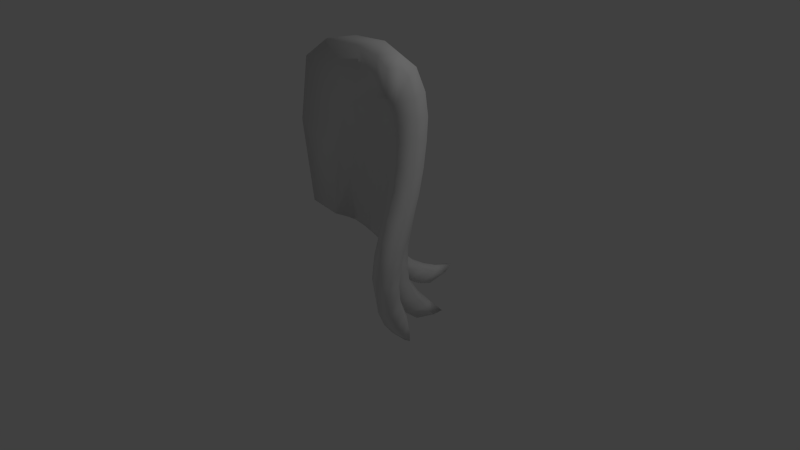 # Source: PonyManeBack.blend  (saved by Blender 2.69.0; exported with 4.5.12 LTS)
import bpy
from mathutils import Matrix  # noqa: F401  (used for matrix-valued properties, if any)

bpy.ops.wm.read_factory_settings(use_empty=True)
scene = bpy.context.scene
scene.name = 'Scene'

# ---- collections
col_collection_1 = bpy.data.collections.new('Collection 1'); scene.collection.children.link(col_collection_1)

# ---- materials (node trees are filled in below, after node groups)
mat_defaultmat = bpy.data.materials.new('defaultMat')
mat_defaultmat.alpha_threshold = 0.0
mat_defaultmat.use_transparent_shadow = False
mat_defaultmat.roughness = 0.5
mat_defaultmat.line_color = (0.0, 0.0, 0.0, 1.0)

# ---- material node trees

# ---- world
world_world = bpy.data.worlds.new('World'); scene.world = world_world
world_world.color = (0.05088, 0.05088, 0.05088)
world_world.use_sun_shadow = False
world_world.sun_shadow_jitter_overblur = 0.0
world_world.cycles.sampling_method = 'MANUAL'
world_world.cycles.sample_map_resolution = 256

# ---- cameras
cam_camera = bpy.data.cameras.new('Camera')
cam_camera.clip_end = 100.0
cam_camera.lens = 35.0
cam_camera.sensor_width = 32.0
cam_camera.sensor_height = 18.0
cam_camera.ortho_scale = 7.314
cam_camera.dof.focus_distance = 0.0
cam_camera.dof.aperture_fstop = 128.0

# ---- lights
light_lamp = bpy.data.lights.new('Lamp', 'POINT')
light_lamp.transmission_factor = 0.0
light_lamp.cutoff_distance = 30.0
light_lamp.energy = 100.0
light_lamp.shadow_buffer_clip_start = 1.001
light_lamp.shadow_soft_size = 0.1
light_lamp.shadow_maximum_resolution = 0.006
light_lamp.use_absolute_resolution = True
light_lamp.cycles.use_multiple_importance_sampling = False

# ---- meshes
me_zbrush_defualt_group = bpy.data.meshes.new('ZBrush_defualt_group')
me_zbrush_defualt_group.from_pydata([(0.4994, 0.5283, 0.2599), (0.4585, 0.7314, 0.2587), (0.3928, 0.4308, 0.2123), (0.4291, 0.3077, 0.1687), (0.3359, 0.5681, 0.2447), (0.408, 0.9066, 0.2691), (0.2093, 1.044, 0.3787), (0.2822, 0.8216, 0.3031), (0.3336, 1.206, 0.329), (0.2725, 1.438, 0.3907), (0.4899, 1.194, 0.2875), (0.4588, 1.366, 0.3082), (0.3753, 1.038, 0.292), (0.6362, 1.523, 0.3223), (0.6046, 1.704, 0.3265), (0.6858, 1.291, 0.3442), (0.5325, 0.9845, 0.285), (0.8078, 1.499, 0.4128), (0.7785, 1.731, 0.3861), (0.384, 1.772, 0.3973), (0.4266, 1.545, 0.3435), (0.5867, 1.873, 0.3534), (0.5696, 2.063, 0.3991), (0.07058, 1.491, 0.5737), (0.1562, 1.255, 0.4642), (0.2388, 1.688, 0.4613), (0.159, 1.998, 0.5428), (0.04242, 0.8062, 0.624), (-0.5391, 1.848, 0.5975), (-0.3, 0.8876, 0.6663), (0.07439, 0.7184, 0.4612), (0.1773, 0.5597, 0.2756), (0.1066, 0.6629, 0.373), (-0.1903, 0.7067, 0.2403), (-0.04784, 0.609, 0.1564), (-0.286, 0.7758, 0.3949), (-0.4665, 2.619, 0.5374), (-0.5751, 1.806, 0.2255), (-0.1882, 1.085, -0.03597), (-0.4263, 1.465, 0.008136), (-0.3897, 2.124, -0.1946), (-0.1262, 1.644, -0.2261), (-0.4868, 2.587, 0.1491), (0.3121, 0.6722, 0.2725), (0.218, 0.4996, 0.2317), (0.2709, 0.4372, 0.1921), (0.08236, 0.5333, 0.1297), (0.2181, 0.4545, 0.1119), (0.3529, 0.361, 0.08011), (0.2032, 0.6591, -0.0006098), (0.3687, 0.4873, 0.02992), (0.3556, 0.3458, 0.1415), (0.4444, 0.2804, 0.02961), (0.4164, 0.2669, 0.07891), (0.4962, 0.3386, 0.03018), (0.01762, 0.8425, -0.02808), (0.07274, 1.295, -0.2028), (0.2687, 1.024, -0.163), (0.4539, 0.7578, -0.07399), (0.4621, 0.1854, 0.007113), (0.4519, 0.1862, 0.1033), (0.5652, 0.7585, 0.2996), (0.528, -0.04652, -0.09971), (0.4803, 0.05866, 0.01043), (0.5073, 0.09325, -0.08935), (0.5685, 0.01151, -0.2148), (0.6504, -0.04343, -0.3843), (0.6033, -0.1119, -0.2447), (0.6629, 0.03511, -0.2418), (0.7479, -0.02444, -0.4077), (0.8059, -0.06605, -0.302), (0.7403, 0.008945, -0.1588), (0.8268, -0.1183, -0.4651), (0.8068, -0.05823, -0.587), (0.7399, -0.07204, -0.5703), (0.7176, -0.1414, -0.4388), (0.5965, 0.2245, 0.001544), (0.6791, 0.1104, -0.06197), (0.5849, 0.1145, -0.1152), (0.5158, 0.2006, -0.0293), (0.6634, -0.1736, -0.08552), (0.7141, -0.2097, -0.2232), (0.812, 1.741, -0.09666), (0.8662, 1.437, -0.03469), (0.6228, 1.087, -0.1307), (0.4831, 1.409, -0.23), (0.7484, 2.02, -0.1279), (0.3576, 1.709, -0.2795), (1.074, -0.4999, 0.5068), (0.9541, -0.4921, 0.5656), (0.931, -0.7071, 0.3473), (1.002, -0.6992, 0.324), (1.171, 0.6022, 0.7367), (1.056, 0.6382, 0.8253), (1.05, 0.3238, 0.8853), (1.171, 0.2874, 0.7985), (0.3655, 2.258, 0.533), (0.5883, 2.367, 0.5361), (0.4428, 2.896, 0.5083), (-0.1028, 2.882, 0.5126), (0.5109, 2.903, 0.1976), (-0.04701, 2.857, 0.1375), (0.07748, 2.496, -0.1272), (0.2289, 2.072, -0.2861), (0.5772, 2.658, -0.01437), (0.6556, 2.327, -0.1164), (0.5657, 2.215, 0.4533), (0.386, 2.003, 0.4587), (0.6065, 0.52, 0.05518), (0.7178, 1.078, 0.3812), (0.8772, 0.6126, 0.7536), (0.881, 0.3268, 0.8017), (0.9125, 1.117, 0.09782), (0.7433, 0.7907, 0.03366), (1.047, -0.4375, 0.3947), (0.9793, -0.5861, 0.3054), (0.8837, -0.5858, 0.3351), (0.8648, -0.3999, 0.5092), (0.8678, 0.8106, 0.6749), (1.037, 0.8603, 0.7539), (1.115, 0.5145, 0.5504), (1.122, 0.2415, 0.6012), (0.9804, 0.2242, 0.4987), (0.9695, 0.4548, 0.4572), (0.9468, -0.4689, 0.2999), (0.962, -0.3428, 0.3391), (0.8836, -0.4561, 0.3254), (0.8709, -0.3111, 0.3939), (0.836, 0.5155, 0.5598), (0.865, 0.2845, 0.6019), (0.8068, 0.693, 0.4946), (0.9555, 0.6299, 0.3815), (0.8633, -0.5448, 0.06631), (0.8013, -0.5379, 0.08042), (0.7803, -0.5951, -0.1676), (0.8776, -0.6082, -0.2066), (0.8708, -0.3962, 0.2298), (0.9033, -0.4177, -0.03971), (0.7826, -0.3996, 0.2445), (0.7834, 0.1136, 0.5359), (0.7837, 0.4651, 0.4996), (0.6147, 0.3017, 0.3626), (0.6409, 0.05997, 0.3365), (0.7735, -0.1822, 0.4226), (0.6671, -0.189, 0.2099), (0.7159, -0.4096, 0.02609), (0.8983, -0.1789, 0.3838), (0.9006, -0.1992, 0.1189), (0.8386, 0.5132, 0.1812), (0.9303, 0.7978, 0.2897), (0.9214, 0.4252, 0.414), (0.882, 0.2632, 0.2376), (0.7659, 0.8451, 0.4219), (0.5821, 0.5345, 0.3349), (0.924, 0.1003, 0.4569), (0.897, 0.02671, 0.2187), (0.5679, 0.2957, 0.2399), (0.6996, 0.298, 0.1619), (0.6365, 0.2082, 0.2301), (0.7434, 0.1872, 0.1697), (0.5873, 0.06182, 0.1396), (0.6964, 0.08372, 0.1048), (0.786, -0.1964, -0.238), (0.7232, -0.0687, 0.01608), (0.7624, -0.156, -0.09959), (0.6177, -0.08601, 0.03217), (0.7688, -0.008486, 0.1064), (0.8486, -0.4064, -0.1758), (0.8029, -0.1957, -0.0009721), (0.7099, -0.1922, 0.05429), (0.7626, -0.406, -0.1243), (0.6697, 0.01078, 0.1678), (0.8711, -0.618, -0.3693), (0.8003, -0.6073, -0.3275), (1.008, -0.07015, 0.8313), (1.147, -0.07432, 0.7586), (1.106, -0.06795, 0.5672), (0.9702, -0.0177, 0.4668), (0.8664, 0.01957, 0.5462), (0.8673, -0.02813, 0.7341), (0.9761, -0.3072, 0.7124), (0.8623, -0.2433, 0.6227), (1.115, -0.3164, 0.6405), (1.079, -0.2874, 0.4757), (0.9626, -0.2053, 0.3934), (0.8674, -0.1712, 0.4603), (1.157, 0.8382, 0.6398), (0.839, 1.26, 0.4842), (1.106, 0.7355, 0.462), (0.8647, 1.031, 0.5841), (1.06, 1.259, 0.2181), (1.032, 1.543, 0.1187), (1.016, 1.087, 0.66), (1.144, 1.063, 0.5251), (1.087, 0.968, 0.3499), (1.12, 1.346, 0.3994), (0.9997, 1.349, 0.5381), (1.088, 1.624, 0.3137), (0.9714, 1.615, 0.4633), (0.7593, 1.908, 0.3817), (1.015, 1.849, 0.05416), (1.007, 2.117, 0.02606), (0.9726, 2.397, 0.03464), (0.9535, 1.87, 0.4237), (1.061, 1.91, 0.2589), (0.9383, 2.06, 0.4147), (1.046, 2.152, 0.24), (0.7512, 2.053, 0.3966), (0.7448, 2.201, 0.4306), (0.9349, 2.202, 0.4293), (1.024, 2.384, 0.2518), (0.7371, 2.296, 0.4766), (0.7549, 2.392, 0.5554), (0.7423, 2.851, 0.5273), (0.8351, 2.848, 0.2885), (0.9169, 2.678, 0.1161), (0.9976, 2.619, 0.3025), (0.9361, 2.757, 0.5586), (0.9658, 2.75, 0.4095), (0.9268, 2.451, 0.5832), (0.937, 2.386, 0.5116), (0.9348, 2.324, 0.4649)], [], [(0, 1, 2, 3), (4, 2, 1, 5), (6, 7, 8, 9), (10, 11, 12, 5), (13, 14, 11, 10), (15, 13, 10, 16), (17, 18, 13, 15), (19, 9, 8, 20), (21, 22, 19, 20), (16, 10, 5, 1), (23, 24, 25, 26), (27, 23, 28, 29), (27, 30, 24, 23), (31, 32, 33, 34), (35, 30, 27, 29), (7, 6, 32, 31), (28, 23, 26, 36), (37, 35, 29, 28), (38, 39, 40, 41), (37, 28, 36, 42), (38, 34, 33, 39), (12, 43, 4, 5), (4, 43, 44, 45), (44, 46, 47, 45), (48, 47, 49, 50), (47, 48, 51, 45), (48, 52, 53, 51), (52, 48, 50, 54), (49, 55, 56, 57), (55, 49, 47, 46), (50, 49, 57, 58), (51, 2, 4, 45), (53, 3, 2, 51), (53, 59, 60, 3), (1, 0, 61, 16), (62, 63, 64, 65), (62, 65, 66, 67), (65, 68, 69, 66), (70, 69, 68, 71), (69, 70, 72, 73), (69, 73, 74, 66), (74, 73, 72, 75), (67, 66, 74, 75), (76, 77, 78, 79), (68, 65, 64, 78), (78, 77, 71, 68), (78, 64, 59, 79), (80, 67, 75, 81), (64, 63, 60, 59), (82, 83, 84, 85), (84, 58, 57, 85), (86, 82, 85, 87), (85, 57, 56, 87), (88, 89, 90, 91), (92, 93, 94, 95), (96, 97, 98, 99), (98, 100, 101, 99), (41, 40, 102, 103), (36, 99, 101, 42), (104, 105, 103, 102), (106, 97, 96, 107), (25, 107, 96, 26), (36, 26, 96, 99), (108, 54, 50, 58), (79, 52, 54, 76), (59, 53, 52, 79), (109, 15, 16, 61), (110, 111, 94, 93), (83, 112, 113, 84), (114, 88, 91, 115), (91, 90, 116, 115), (90, 89, 117, 116), (113, 108, 58, 84), (118, 110, 93, 119), (120, 92, 95, 121), (121, 122, 123, 120), (115, 124, 125, 114), (126, 124, 115, 116), (127, 126, 116, 117), (128, 129, 111, 110), (130, 128, 110, 118), (128, 130, 131, 123), (129, 128, 123, 122), (126, 127, 125, 124), (132, 133, 134, 135), (136, 132, 135, 137), (133, 132, 136, 138), (139, 140, 141, 142), (138, 143, 144, 145), (146, 136, 137, 147), (148, 149, 150, 151), (140, 152, 153, 141), (112, 149, 148, 113), (130, 152, 149, 131), (138, 136, 146, 143), (139, 154, 150, 140), (140, 150, 149, 152), (152, 109, 61, 153), (154, 155, 151, 150), (0, 156, 153, 61), (0, 3, 60, 156), (108, 157, 76, 54), (108, 113, 148, 157), (156, 158, 141, 153), (151, 159, 157, 148), (158, 156, 157, 159), (160, 156, 60, 63), (76, 157, 161, 77), (160, 161, 157, 156), (75, 72, 162, 81), (163, 164, 70, 71), (70, 164, 162, 72), (161, 163, 71, 77), (80, 165, 62, 67), (62, 165, 160, 63), (161, 160, 165, 163), (163, 165, 80, 164), (164, 80, 81, 162), (138, 145, 134, 133), (155, 166, 159, 151), (137, 167, 168, 147), (169, 170, 145, 144), (158, 171, 142, 141), (171, 158, 159, 166), (170, 169, 168, 167), (135, 172, 167, 137), (134, 145, 170, 173), (172, 135, 134, 173), (170, 167, 172, 173), (95, 94, 174, 175), (121, 95, 175, 176), (176, 177, 122, 121), (178, 129, 122, 177), (111, 129, 178, 179), (94, 111, 179, 174), (89, 180, 181, 117), (182, 180, 89, 88), (183, 182, 88, 114), (184, 183, 114, 125), (185, 184, 125, 127), (181, 185, 127, 117), (143, 146, 154, 139), (154, 146, 147, 155), (147, 168, 166, 155), (169, 171, 166, 168), (142, 171, 169, 144), (139, 142, 144, 143), (101, 100, 104, 102), (42, 101, 102, 40), (39, 37, 42, 40), (39, 33, 35, 37), (33, 32, 30, 35), (24, 30, 32, 6), (25, 24, 6, 9), (9, 19, 107, 25), (22, 106, 107, 19), (11, 14, 21, 20), (12, 11, 20, 8), (8, 7, 43, 12), (44, 43, 7, 31), (31, 34, 46, 44), (38, 55, 46, 34), (56, 55, 38, 41), (87, 56, 41, 103), (105, 86, 87, 103), (92, 186, 119, 93), (15, 109, 187, 17), (92, 120, 188, 186), (120, 123, 131, 188), (109, 152, 189, 187), (152, 130, 118, 189), (190, 112, 83, 191), (192, 119, 186, 193), (119, 192, 189, 118), (186, 188, 194, 193), (194, 149, 112, 190), (188, 131, 149, 194), (193, 194, 190, 195), (187, 189, 192, 196), (196, 192, 193, 195), (195, 190, 191, 197), (17, 187, 196, 198), (198, 196, 195, 197), (18, 199, 14, 13), (191, 83, 82, 200), (200, 82, 86, 201), (201, 86, 105, 202), (18, 17, 198, 203), (197, 191, 200, 204), (203, 198, 197, 204), (203, 205, 199, 18), (204, 200, 201, 206), (205, 203, 204, 206), (22, 21, 207, 208), (199, 207, 21, 14), (207, 199, 205, 209), (206, 201, 202, 210), (209, 205, 206, 210), (97, 106, 211, 212), (100, 98, 213, 214), (104, 215, 202, 105), (98, 97, 212, 213), (215, 104, 100, 214), (208, 211, 106, 22), (210, 202, 215, 216), (214, 213, 217, 218), (213, 212, 219, 217), (220, 219, 212, 211), (209, 221, 208, 207), (216, 215, 214, 218), (221, 220, 211, 208), (221, 209, 210, 216), (221, 216, 218, 220), (220, 218, 217, 219), (176, 175, 182, 183), (175, 174, 180, 182), (174, 179, 181, 180), (179, 178, 185, 181), (178, 177, 184, 185), (177, 176, 183, 184)])
me_zbrush_defualt_group.polygons.foreach_set('use_smooth', [True] * 220)
_uv = me_zbrush_defualt_group.uv_layers.new(name='UVMap')
_uv.uv.foreach_set('vector', [0.8224, 0.5457, 0.8224, 0.61, 0.7608, 0.61, 0.7607, 0.5457, 0.7608, 0.6635, 0.7608, 0.61, 0.8224, 0.61, 0.8224, 0.6635, 0.7608, 0.7876, 0.7608, 0.7363, 0.8224, 0.7363, 0.8225, 0.7876, 0.8841, 0.6635, 0.8842, 0.6996, 0.8224, 0.6996, 0.8224, 0.6635, 0.9767, 0.6635, 0.9767, 0.6996, 0.8842, 0.6996, 0.8841, 0.6635, 0.9767, 0.6099, 0.9767, 0.6635, 0.8841, 0.6635, 0.8841, 0.61, 0.1154, 0.61, 0.1154, 0.6635, 0.02177, 0.6635, 0.02177, 0.6099, 0.8842, 0.7876, 0.8225, 0.7876, 0.8224, 0.7363, 0.8842, 0.7363, 0.9767, 0.7363, 0.9767, 0.7876, 0.8842, 0.7876, 0.8842, 0.7363, 0.8841, 0.61, 0.8841, 0.6635, 0.8224, 0.6635, 0.8224, 0.61, 0.7608, 0.8648, 0.7608, 0.8343, 0.8224, 0.8343, 0.8224, 0.8648, 0.7145, 0.8648, 0.7608, 0.8648, 0.7608, 0.9372, 0.7145, 0.9372, 0.7145, 0.8648, 0.7145, 0.8343, 0.7608, 0.8343, 0.7608, 0.8648, 0.7145, 0.7363, 0.7145, 0.7876, 0.7145, 0.7876, 0.7145, 0.7363, 0.7145, 0.8343, 0.7145, 0.8343, 0.7145, 0.8648, 0.7145, 0.9372, 0.7608, 0.7363, 0.7608, 0.7876, 0.7145, 0.7876, 0.7145, 0.7363, 0.7608, 0.9372, 0.7608, 0.8648, 0.8224, 0.8648, 0.8224, 0.9372, 0.6457, 0.8687, 0.7024, 0.8687, 0.7024, 0.948, 0.6457, 0.948, 0.6457, 0.7231, 0.6457, 0.7949, 0.5888, 0.7949, 0.589, 0.7231, 0.6457, 0.8687, 0.6457, 0.948, 0.589, 0.948, 0.589, 0.8687, 0.6457, 0.7231, 0.7024, 0.7231, 0.7024, 0.7949, 0.6457, 0.7949, 0.8224, 0.6996, 0.7608, 0.6996, 0.7608, 0.6635, 0.8224, 0.6635, 0.7608, 0.6635, 0.7608, 0.6996, 0.7145, 0.6996, 0.7145, 0.6635, 0.7145, 0.6996, 0.7145, 0.6996, 0.7145, 0.6635, 0.7145, 0.6635, 0.7024, 0.5394, 0.7024, 0.6124, 0.6457, 0.6124, 0.6457, 0.5394, 0.7145, 0.6635, 0.7145, 0.61, 0.7145, 0.61, 0.7145, 0.6635, 0.7145, 0.61, 0.7145, 0.5457, 0.7145, 0.5457, 0.7145, 0.61, 0.7024, 0.4601, 0.7024, 0.5394, 0.6457, 0.5394, 0.6457, 0.4601, 0.6457, 0.6124, 0.6457, 0.6671, 0.589, 0.6671, 0.589, 0.6124, 0.6457, 0.6671, 0.6457, 0.6124, 0.7024, 0.6124, 0.7024, 0.6671, 0.6457, 0.5394, 0.6457, 0.6124, 0.589, 0.6124, 0.589, 0.5394, 0.7145, 0.61, 0.7608, 0.61, 0.7608, 0.6635, 0.7145, 0.6635, 0.7145, 0.5457, 0.7607, 0.5457, 0.7608, 0.61, 0.7145, 0.61, 0.7145, 0.5457, 0.7145, 0.4724, 0.7608, 0.4724, 0.7607, 0.5457, 0.8224, 0.61, 0.8224, 0.5457, 0.8841, 0.5457, 0.8841, 0.61, 0.7608, 0.2598, 0.7608, 0.3547, 0.7145, 0.3547, 0.7145, 0.2598, 0.7608, 0.2598, 0.7145, 0.2598, 0.7145, 0.1655, 0.7608, 0.1655, 0.7145, 0.2598, 0.7145, 0.2598, 0.7145, 0.1655, 0.7145, 0.1655, 0.6457, 0.116, 0.7024, 0.116, 0.7024, 0.2046, 0.6457, 0.2046, 0.7024, 0.116, 0.6457, 0.116, 0.6457, 0.02606, 0.7024, 0.02606, 0.7145, 0.1655, 0.7145, 0.02621, 0.7145, 0.08895, 0.7145, 0.1655, 0.7145, 0.08895, 0.7145, 0.02621, 0.7608, 0.02621, 0.7608, 0.08895, 0.7608, 0.1655, 0.7145, 0.1655, 0.7145, 0.08895, 0.7608, 0.08895, 0.6457, 0.3792, 0.6457, 0.2902, 0.7024, 0.2902, 0.7024, 0.3792, 0.7145, 0.2598, 0.7145, 0.2598, 0.7145, 0.3547, 0.7145, 0.3547, 0.7024, 0.2902, 0.6457, 0.2902, 0.6457, 0.2046, 0.7024, 0.2046, 0.7145, 0.3547, 0.7145, 0.3547, 0.7145, 0.4724, 0.7145, 0.4724, 0.8222, 0.1655, 0.7608, 0.1655, 0.7608, 0.08895, 0.8222, 0.08895, 0.7145, 0.3547, 0.7608, 0.3547, 0.7608, 0.4724, 0.7145, 0.4724, 0.4757, 0.6124, 0.4757, 0.5394, 0.5323, 0.5394, 0.5323, 0.6124, 0.5323, 0.5394, 0.589, 0.5394, 0.589, 0.6124, 0.5323, 0.6124, 0.4757, 0.6671, 0.4757, 0.6124, 0.5323, 0.6124, 0.5323, 0.6671, 0.5323, 0.6124, 0.589, 0.6124, 0.589, 0.6671, 0.5323, 0.6671, 0.2728, 0.1284, 0.2727, 0.1371, 0.2727, 0.07295, 0.2728, 0.02621, 0.2728, 0.3847, 0.2727, 0.3847, 0.2727, 0.32, 0.2728, 0.32, 0.8842, 0.8648, 0.9767, 0.8648, 0.9767, 0.9372, 0.8842, 0.9372, 0.4757, 0.948, 0.4757, 0.8687, 0.5323, 0.8687, 0.5323, 0.948, 0.589, 0.7231, 0.5888, 0.7949, 0.5323, 0.7949, 0.5323, 0.7231, 0.589, 0.948, 0.5323, 0.948, 0.5323, 0.8687, 0.589, 0.8687, 0.4757, 0.7949, 0.4757, 0.7231, 0.5323, 0.7231, 0.5323, 0.7949, 0.9767, 0.8343, 0.9767, 0.8648, 0.8842, 0.8648, 0.8842, 0.8343, 0.8224, 0.8343, 0.8842, 0.8343, 0.8842, 0.8648, 0.8224, 0.8648, 0.8224, 0.9372, 0.8224, 0.8648, 0.8842, 0.8648, 0.8842, 0.9372, 0.589, 0.4601, 0.6457, 0.4601, 0.6457, 0.5394, 0.589, 0.5394, 0.7024, 0.3792, 0.7024, 0.4601, 0.6457, 0.4601, 0.6457, 0.3792, 0.7145, 0.4724, 0.7145, 0.5457, 0.7145, 0.5457, 0.7145, 0.4724, 0.9767, 0.5457, 0.9767, 0.6099, 0.8841, 0.61, 0.8841, 0.5457, 0.1154, 0.3848, 0.1155, 0.32, 0.2727, 0.32, 0.2727, 0.3847, 0.4757, 0.5394, 0.4757, 0.4601, 0.5323, 0.4601, 0.5323, 0.5394, 0.3472, 0.06305, 0.2905, 0.06305, 0.2905, 0.02606, 0.3472, 0.02606, 0.2728, 0.02621, 0.2727, 0.07295, 0.1154, 0.07295, 0.1154, 0.02621, 0.2727, 0.07295, 0.2727, 0.1371, 0.1154, 0.1371, 0.1154, 0.07295, 0.5323, 0.4601, 0.589, 0.4601, 0.589, 0.5394, 0.5323, 0.5394, 0.1154, 0.4485, 0.1154, 0.3848, 0.2727, 0.3847, 0.2727, 0.4485, 0.3472, 0.2664, 0.2905, 0.2664, 0.2905, 0.201, 0.3472, 0.201, 0.3472, 0.201, 0.4038, 0.201, 0.4038, 0.2664, 0.3472, 0.2664, 0.3472, 0.02606, 0.4039, 0.02606, 0.4038, 0.06305, 0.3472, 0.06305, 0.02177, 0.07295, 0.02177, 0.02621, 0.1154, 0.02621, 0.1154, 0.07295, 0.02177, 0.1371, 0.02177, 0.07295, 0.1154, 0.07295, 0.1154, 0.1371, 0.02177, 0.3847, 0.02177, 0.32, 0.1155, 0.32, 0.1154, 0.3848, 0.02177, 0.4485, 0.02177, 0.3847, 0.1154, 0.3848, 0.1154, 0.4485, 0.02178, 0.3847, 0.02178, 0.4485, 0.02178, 0.4135, 0.02178, 0.3847, 0.02178, 0.32, 0.02178, 0.3847, 0.02178, 0.3847, 0.02178, 0.32, 0.02178, 0.07295, 0.02178, 0.1371, 0.02178, 0.1284, 0.02178, 0.02621, 0.9767, 0.02621, 0.9762, 0.05579, 0.8842, 0.05579, 0.8842, 0.02621, 0.4756, 0.1044, 0.4757, 0.02606, 0.5323, 0.02606, 0.5323, 0.1044, 0.9762, 0.05579, 0.9767, 0.02621, 0.9762, 0.1253, 0.9762, 0.1253, 0.9762, 0.2993, 0.9762, 0.3806, 0.8842, 0.3806, 0.8842, 0.2993, 0.9762, 0.1253, 0.9762, 0.2173, 0.8842, 0.2174, 0.8842, 0.1253, 0.4756, 0.1889, 0.4756, 0.1044, 0.5323, 0.1044, 0.5323, 0.1889, 0.5323, 0.3792, 0.4757, 0.3792, 0.4756, 0.3196, 0.5323, 0.3196, 0.9762, 0.3806, 0.9767, 0.4724, 0.884, 0.4724, 0.8842, 0.3806, 0.4757, 0.4601, 0.4757, 0.3792, 0.5323, 0.3792, 0.5323, 0.4601, 0.02178, 0.4485, 0.02178, 0.4724, 0.02178, 0.4174, 0.02178, 0.4135, 0.9762, 0.1253, 0.9762, 0.1253, 0.9762, 0.2174, 0.9762, 0.2173, 0.9762, 0.2993, 0.9762, 0.2993, 0.9762, 0.3806, 0.9762, 0.3806, 0.9762, 0.3806, 0.9762, 0.3806, 0.9762, 0.4174, 0.9767, 0.4724, 0.9767, 0.4724, 0.9767, 0.5457, 0.8841, 0.5457, 0.884, 0.4724, 0.4756, 0.2569, 0.5323, 0.2569, 0.5323, 0.3196, 0.4756, 0.3196, 0.8224, 0.5457, 0.8224, 0.4724, 0.884, 0.4724, 0.8841, 0.5457, 0.8224, 0.5457, 0.7607, 0.5457, 0.7608, 0.4724, 0.8224, 0.4724, 0.589, 0.4601, 0.589, 0.3792, 0.6457, 0.3792, 0.6457, 0.4601, 0.589, 0.4601, 0.5323, 0.4601, 0.5323, 0.3792, 0.589, 0.3792, 0.8224, 0.4724, 0.8222, 0.3806, 0.8842, 0.3806, 0.884, 0.4724, 0.5323, 0.3196, 0.5893, 0.3196, 0.589, 0.3792, 0.5323, 0.3792, 0.8222, 0.3806, 0.8224, 0.4724, 0.8222, 0.3999, 0.8222, 0.3806, 0.8222, 0.3547, 0.8224, 0.4724, 0.7608, 0.4724, 0.7608, 0.3547, 0.6457, 0.3792, 0.589, 0.3792, 0.5894, 0.2902, 0.6457, 0.2902, 0.8222, 0.3547, 0.8222, 0.3547, 0.8222, 0.3999, 0.8224, 0.4724, 0.7608, 0.08895, 0.7608, 0.02621, 0.8224, 0.02621, 0.8222, 0.08895, 0.5894, 0.2046, 0.5894, 0.116, 0.6457, 0.116, 0.6457, 0.2046, 0.6457, 0.116, 0.5894, 0.116, 0.589, 0.02606, 0.6457, 0.02606, 0.5894, 0.2902, 0.5894, 0.2046, 0.6457, 0.2046, 0.6457, 0.2902, 0.8222, 0.1655, 0.8222, 0.2598, 0.7608, 0.2598, 0.7608, 0.1655, 0.7608, 0.2598, 0.8222, 0.2598, 0.8222, 0.3547, 0.7608, 0.3547, 0.8222, 0.3547, 0.8222, 0.3547, 0.8222, 0.2598, 0.8222, 0.2598, 0.8222, 0.2598, 0.8222, 0.2598, 0.8222, 0.1655, 0.8222, 0.1655, 0.8222, 0.1655, 0.8222, 0.1655, 0.8222, 0.08895, 0.8224, 0.02621, 0.9762, 0.1253, 0.8842, 0.1253, 0.8842, 0.05579, 0.9762, 0.05579, 0.5323, 0.2569, 0.5893, 0.2569, 0.5893, 0.3196, 0.5323, 0.3196, 0.5323, 0.1044, 0.5893, 0.1044, 0.5893, 0.1889, 0.5323, 0.1889, 0.8222, 0.2174, 0.8222, 0.1253, 0.8842, 0.1253, 0.8842, 0.2174, 0.8222, 0.3806, 0.8222, 0.2993, 0.8842, 0.2993, 0.8842, 0.3806, 0.8222, 0.2993, 0.8222, 0.3806, 0.8222, 0.3806, 0.8222, 0.2993, 0.8222, 0.1253, 0.8222, 0.2174, 0.8222, 0.2174, 0.8222, 0.1253, 0.5323, 0.02606, 0.589, 0.02606, 0.5893, 0.1044, 0.5323, 0.1044, 0.8842, 0.05579, 0.8842, 0.1253, 0.8222, 0.1253, 0.8222, 0.05579, 0.8224, 0.02621, 0.8842, 0.02621, 0.8842, 0.05579, 0.8222, 0.05579, 0.8222, 0.1253, 0.8222, 0.1253, 0.8224, 0.02621, 0.8222, 0.05579, 0.2728, 0.32, 0.2727, 0.32, 0.2727, 0.2414, 0.2728, 0.2414, 0.3472, 0.201, 0.2905, 0.201, 0.2905, 0.1396, 0.3472, 0.1396, 0.3472, 0.1396, 0.4038, 0.1396, 0.4038, 0.201, 0.3472, 0.201, 0.02178, 0.2414, 0.02178, 0.32, 0.02178, 0.32, 0.02178, 0.2414, 0.1155, 0.32, 0.02177, 0.32, 0.02177, 0.2414, 0.1154, 0.2414, 0.2727, 0.32, 0.1155, 0.32, 0.1154, 0.2414, 0.2727, 0.2414, 0.2727, 0.1371, 0.2727, 0.1825, 0.1154, 0.1825, 0.1154, 0.1371, 0.2728, 0.1825, 0.2727, 0.1825, 0.2727, 0.1371, 0.2728, 0.1284, 0.3472, 0.09488, 0.2905, 0.09488, 0.2905, 0.06305, 0.3472, 0.06305, 0.4038, 0.09488, 0.3472, 0.09488, 0.3472, 0.06305, 0.4038, 0.06305, 0.02178, 0.1825, 0.02178, 0.1825, 0.02178, 0.1284, 0.02178, 0.1371, 0.1154, 0.1825, 0.02177, 0.1825, 0.02177, 0.1371, 0.1154, 0.1371, 0.9762, 0.2173, 0.9762, 0.2174, 0.9762, 0.2993, 0.9762, 0.2993, 0.4756, 0.2569, 0.4756, 0.1889, 0.5323, 0.1889, 0.5323, 0.2569, 0.5323, 0.1889, 0.5893, 0.1889, 0.5893, 0.2569, 0.5323, 0.2569, 0.8222, 0.2174, 0.8222, 0.2993, 0.8222, 0.2993, 0.8222, 0.2174, 0.8842, 0.2993, 0.8222, 0.2993, 0.8222, 0.2174, 0.8842, 0.2174, 0.9762, 0.2993, 0.8842, 0.2993, 0.8842, 0.2174, 0.9762, 0.2173, 0.5323, 0.8687, 0.4757, 0.8687, 0.4757, 0.7949, 0.5323, 0.7949, 0.589, 0.8687, 0.5323, 0.8687, 0.5323, 0.7949, 0.5888, 0.7949, 0.6457, 0.7949, 0.6457, 0.8687, 0.589, 0.8687, 0.5888, 0.7949, 0.6457, 0.7949, 0.7024, 0.7949, 0.7024, 0.8687, 0.6457, 0.8687, 0.7145, 0.7876, 0.7145, 0.7876, 0.7145, 0.8343, 0.7145, 0.8343, 0.7608, 0.8343, 0.7145, 0.8343, 0.7145, 0.7876, 0.7608, 0.7876, 0.8224, 0.8343, 0.7608, 0.8343, 0.7608, 0.7876, 0.8225, 0.7876, 0.8225, 0.7876, 0.8842, 0.7876, 0.8842, 0.8343, 0.8224, 0.8343, 0.9767, 0.7876, 0.9767, 0.8343, 0.8842, 0.8343, 0.8842, 0.7876, 0.8842, 0.6996, 0.9767, 0.6996, 0.9767, 0.7363, 0.8842, 0.7363, 0.8224, 0.6996, 0.8842, 0.6996, 0.8842, 0.7363, 0.8224, 0.7363, 0.8224, 0.7363, 0.7608, 0.7363, 0.7608, 0.6996, 0.8224, 0.6996, 0.7145, 0.6996, 0.7608, 0.6996, 0.7608, 0.7363, 0.7145, 0.7363, 0.7145, 0.7363, 0.7145, 0.7363, 0.7145, 0.6996, 0.7145, 0.6996, 0.6457, 0.7231, 0.6457, 0.6671, 0.7024, 0.6671, 0.7024, 0.7231, 0.589, 0.6671, 0.6457, 0.6671, 0.6457, 0.7231, 0.589, 0.7231, 0.5323, 0.6671, 0.589, 0.6671, 0.589, 0.7231, 0.5323, 0.7231, 0.4757, 0.7231, 0.4757, 0.6671, 0.5323, 0.6671, 0.5323, 0.7231, 0.2728, 0.3847, 0.2728, 0.4485, 0.2727, 0.4485, 0.2727, 0.3847, 0.02177, 0.6099, 0.02177, 0.5457, 0.1154, 0.5457, 0.1154, 0.61, 0.2905, 0.2664, 0.3472, 0.2664, 0.3472, 0.3295, 0.2905, 0.3295, 0.3472, 0.2664, 0.4038, 0.2664, 0.4038, 0.3295, 0.3472, 0.3295, 0.02177, 0.5457, 0.02177, 0.4724, 0.1154, 0.4724, 0.1154, 0.5457, 0.02177, 0.4724, 0.02177, 0.4485, 0.1154, 0.4485, 0.1154, 0.4724, 0.3472, 0.4601, 0.4039, 0.4601, 0.4039, 0.5394, 0.3472, 0.5394, 0.2727, 0.4724, 0.2727, 0.4485, 0.2728, 0.4485, 0.2728, 0.4724, 0.2727, 0.4485, 0.2727, 0.4724, 0.1154, 0.4724, 0.1154, 0.4485, 0.2905, 0.3295, 0.3472, 0.3295, 0.3472, 0.3791, 0.2905, 0.3793, 0.3472, 0.3791, 0.4039, 0.3792, 0.4039, 0.4601, 0.3472, 0.4601, 0.3472, 0.3295, 0.4038, 0.3295, 0.4039, 0.3792, 0.3472, 0.3791, 0.2905, 0.3793, 0.3472, 0.3791, 0.3472, 0.4601, 0.2905, 0.4601, 0.1154, 0.5457, 0.1154, 0.4724, 0.2727, 0.4724, 0.2727, 0.5457, 0.2727, 0.5457, 0.2727, 0.4724, 0.2728, 0.4724, 0.2728, 0.5457, 0.2905, 0.4601, 0.3472, 0.4601, 0.3472, 0.5394, 0.2905, 0.5394, 0.1154, 0.61, 0.1154, 0.5457, 0.2727, 0.5457, 0.2727, 0.61, 0.2727, 0.61, 0.2727, 0.5457, 0.2728, 0.5457, 0.2728, 0.61, 0.1154, 0.6635, 0.1154, 0.6996, 0.02177, 0.6996, 0.02177, 0.6635, 0.3472, 0.5394, 0.4039, 0.5394, 0.4039, 0.6124, 0.3472, 0.6124, 0.3472, 0.6124, 0.4039, 0.6124, 0.4039, 0.6671, 0.3472, 0.6671, 0.3472, 0.6671, 0.4039, 0.6671, 0.4039, 0.7231, 0.3472, 0.7231, 0.1154, 0.6635, 0.1154, 0.61, 0.2727, 0.61, 0.2727, 0.6635, 0.2905, 0.5394, 0.3472, 0.5394, 0.3472, 0.6124, 0.2905, 0.6124, 0.2727, 0.6635, 0.2727, 0.61, 0.2728, 0.61, 0.2728, 0.6635, 0.2727, 0.6635, 0.2727, 0.6996, 0.1154, 0.6996, 0.1154, 0.6635, 0.2905, 0.6124, 0.3472, 0.6124, 0.3472, 0.6671, 0.2905, 0.6671, 0.2727, 0.6996, 0.2727, 0.6635, 0.2728, 0.6635, 0.2728, 0.6996, 0.02177, 0.7876, 0.02177, 0.7363, 0.1154, 0.7363, 0.1154, 0.7876, 0.1154, 0.6996, 0.1154, 0.7363, 0.02177, 0.7363, 0.02177, 0.6996, 0.1154, 0.7363, 0.1154, 0.6996, 0.2727, 0.6996, 0.2727, 0.7363, 0.2905, 0.6671, 0.3472, 0.6671, 0.3472, 0.7231, 0.2905, 0.7231, 0.2727, 0.7363, 0.2727, 0.6996, 0.2728, 0.6996, 0.2728, 0.7363, 0.02177, 0.8648, 0.02177, 0.8343, 0.1154, 0.8343, 0.1154, 0.8648, 0.4039, 0.8687, 0.4039, 0.948, 0.3472, 0.948, 0.3472, 0.8687, 0.4039, 0.7949, 0.3472, 0.7949, 0.3472, 0.7231, 0.4039, 0.7231, 0.02177, 0.9372, 0.02177, 0.8648, 0.1154, 0.8648, 0.1154, 0.9372, 0.3472, 0.7949, 0.4039, 0.7949, 0.4039, 0.8687, 0.3472, 0.8687, 0.1154, 0.7876, 0.1154, 0.8343, 0.02177, 0.8343, 0.02177, 0.7876, 0.2905, 0.7231, 0.3472, 0.7231, 0.3472, 0.7949, 0.2905, 0.795, 0.3472, 0.8687, 0.3472, 0.948, 0.2905, 0.948, 0.2905, 0.8687, 0.1154, 0.9372, 0.1154, 0.8648, 0.2727, 0.8648, 0.2728, 0.9372, 0.2727, 0.8343, 0.2727, 0.8648, 0.1154, 0.8648, 0.1154, 0.8343, 0.2727, 0.7363, 0.2727, 0.7876, 0.1154, 0.7876, 0.1154, 0.7363, 0.2905, 0.795, 0.3472, 0.7949, 0.3472, 0.8687, 0.2905, 0.8687, 0.2727, 0.7876, 0.2727, 0.8343, 0.1154, 0.8343, 0.1154, 0.7876, 0.2727, 0.7876, 0.2727, 0.7363, 0.2728, 0.7363, 0.2728, 0.7876, 0.2727, 0.7876, 0.2728, 0.7876, 0.2728, 0.8343, 0.2727, 0.8343, 0.2727, 0.8343, 0.2728, 0.8343, 0.2728, 0.9372, 0.2727, 0.8648, 0.3472, 0.1396, 0.2905, 0.1396, 0.2905, 0.09488, 0.3472, 0.09488, 0.2728, 0.2414, 0.2727, 0.2414, 0.2727, 0.1825, 0.2728, 0.1825, 0.2727, 0.2414, 0.1154, 0.2414, 0.1154, 0.1825, 0.2727, 0.1825, 0.1154, 0.2414, 0.02177, 0.2414, 0.02177, 0.1825, 0.1154, 0.1825, 0.02178, 0.2414, 0.02178, 0.2414, 0.02178, 0.1825, 0.02178, 0.1825, 0.4038, 0.1396, 0.3472, 0.1396, 0.3472, 0.09488, 0.4038, 0.09488])
me_zbrush_defualt_group.materials.append(mat_defaultmat)
me_zbrush_defualt_group.use_remesh_preserve_volume = False
me_zbrush_defualt_group.use_remesh_preserve_attributes = False
me_zbrush_defualt_group.use_mirror_vertex_groups = False
me_zbrush_defualt_group.update()

# ---- objects
ob_zbrush_defualt_group = bpy.data.objects.new('ZBrush_defualt_group', me_zbrush_defualt_group)
ob_lamp = bpy.data.objects.new('Lamp', light_lamp)
ob_camera = bpy.data.objects.new('Camera', cam_camera)

# ---- transforms, parenting, visibility, modifiers, constraints
ob_zbrush_defualt_group.location = (0.0, 0.0, 0.0)
ob_zbrush_defualt_group.rotation_euler = (1.571, -0.0, 0.0)
ob_zbrush_defualt_group.lineart.crease_threshold = 0.0
ob_lamp.location = (4.076, 1.005, 5.904)
ob_lamp.rotation_euler = (0.6503, 0.05522, 1.866)
ob_lamp.lock_rotations_4d = False
ob_lamp.empty_display_type = 'ARROWS'
ob_lamp.color = (0.0, 0.0, 0.0, 0.0)
ob_lamp.lineart.crease_threshold = 0.0
ob_camera.location = (7.481, -6.508, 5.344)
ob_camera.rotation_euler = (1.109, 0.01082, 0.8149)
ob_camera.lock_rotations_4d = False
ob_camera.empty_display_type = 'ARROWS'
ob_camera.color = (0.0, 0.0, 0.0, 0.0)
ob_camera.display_type = 'WIRE'
ob_camera.lineart.crease_threshold = 0.0

# ---- collection membership
col_collection_1.objects.link(ob_zbrush_defualt_group)
col_collection_1.objects.link(ob_lamp)
col_collection_1.objects.link(ob_camera)

# ---- scene / render settings (as saved in the file)
scene.camera = ob_camera
scene.frame_start = 1; scene.frame_end = 250; scene.frame_set(1)
scene.render.engine = 'BLENDER_EEVEE_NEXT'
scene.render.image_settings.compression = 90
scene.render.resolution_percentage = 50
scene.render.dither_intensity = 0.0
scene.cycles.use_denoising = False
scene.cycles.samples = 10
scene.cycles.sampling_pattern = 'TABULATED_SOBOL'
scene.cycles.light_sampling_threshold = 0.0
scene.cycles.use_adaptive_sampling = False
scene.cycles.use_light_tree = False
scene.cycles.blur_glossy = 0.0
scene.cycles.volume_bounces = 1
scene.cycles.pixel_filter_type = 'GAUSSIAN'
scene.cycles.sample_clamp_indirect = 0.0
scene.view_settings.view_transform = 'Standard'
bpy.context.view_layer.update()
